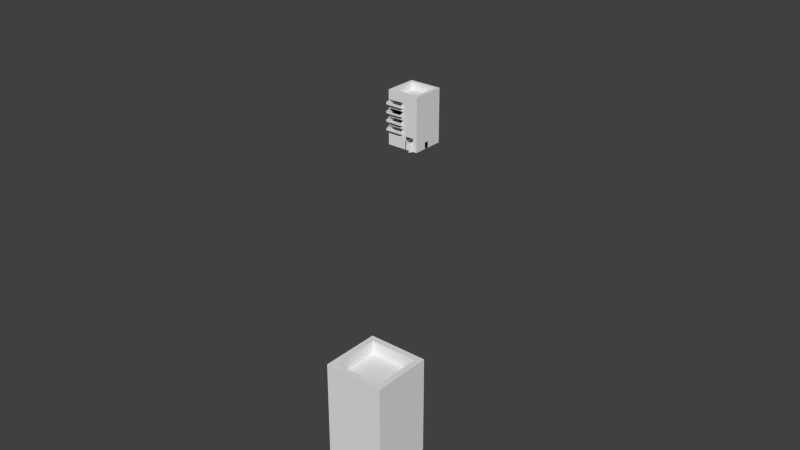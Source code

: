 # Source: HighwayBuilding.blend  (saved by Blender 2.66.1; exported with 4.5.12 LTS)
import bpy
from mathutils import Matrix  # noqa: F401  (used for matrix-valued properties, if any)

bpy.ops.wm.read_factory_settings(use_empty=True)
scene = bpy.context.scene
scene.name = 'Scene'

# ---- collections
col_collection_1 = bpy.data.collections.new('Collection 1'); scene.collection.children.link(col_collection_1)

# ---- world
world_world = bpy.data.worlds.new('World'); scene.world = world_world
world_world.color = (0.05088, 0.05088, 0.05088)
world_world.use_sun_shadow = False
world_world.sun_shadow_jitter_overblur = 0.0
world_world.cycles.sampling_method = 'MANUAL'
world_world.cycles.sample_map_resolution = 256

# ---- meshes
me_plane_000 = bpy.data.meshes.new('Plane.000')
me_plane_000.from_pydata([(1.0, -1.0, 0.0), (-1.0, -1.0, 0.0), (1.0, 1.0, 0.0), (-1.0, 1.0, 0.0), (0.0, -1.0, 0.0), (0.0, 1.0, 0.0), (1.0, 0.0, 0.0), (-1.0, 0.0, 0.0), (0.0, 0.0, 0.0), (1.0, -1.0, 0.7913), (-1.0, -1.0, 0.7913), (1.0, 1.0, 0.7913), (-1.0, 1.0, 0.7913), (0.0, -1.0, 0.7913), (0.0, 1.0, 0.7913), (1.0, 0.0, 0.7913), (-1.0, 0.0, 0.7913), (0.0, 0.0, 0.7913), (0.0, -1.0, 0.7864), (0.0, 1.0, 0.7864), (0.0, 0.0, 0.7864), (1.0, -1.0, 1.302), (-1.0, -1.0, 1.302), (1.0, 1.0, 1.302), (-1.0, 1.0, 1.302), (0.0, -1.0, 1.302), (0.0, 1.0, 1.302), (1.0, 0.0, 1.302), (-1.0, 0.0, 1.302), (0.0, 0.0, 1.302), (0.0, -1.0, 1.297), (0.0, 1.0, 1.297), (0.0, 0.0, 1.297), (1.0, -1.0, 2.845), (-1.0, -1.0, 2.845), (1.0, 1.0, 2.845), (-1.0, 1.0, 2.845), (0.0, -1.0, 2.845), (0.0, 1.0, 2.845), (1.0, 0.0, 2.845), (-1.0, 0.0, 2.845), (1.0, -1.0, 3.277), (-1.0, -1.0, 3.277), (1.0, 1.0, 3.277), (-1.0, 1.0, 3.277), (0.0, -1.0, 3.277), (0.0, 1.0, 3.277), (1.0, 0.0, 3.277), (-1.0, 0.0, 3.277), (-0.7981, 0.7981, 3.277), (0.7981, 0.7981, 3.277), (-0.7981, -0.7981, 3.277), (0.7981, -0.7981, 3.277), (0.0, -0.7981, 3.277), (0.0, 0.7981, 3.277), (0.7981, 0.0, 3.277), (-0.7981, 0.0, 3.277), (-0.7981, 0.7981, 2.841), (0.7981, 0.7981, 2.841), (-0.7981, -0.7981, 2.841), (0.7981, -0.7981, 2.841), (0.0, -0.7981, 2.841), (0.0, 0.7981, 2.841), (0.7981, 0.0, 2.841), (-0.7981, 0.0, 2.841), (0.3953, -1.247, -7.989e-08), (0.5, -1.0, 0.7913), (0.0, -1.0, 0.3957), (1.0, -1.0, 0.3957), (0.3953, -1.247, 0.3957), (0.75, -1.0, 0.0), (0.75, -1.0, 0.7913), (0.0, -1.0, 0.5935), (1.0, -1.0, 0.1978), (0.25, -1.0, 0.0), (0.25, -1.0, 0.7913), (0.0, -1.0, 0.1978), (1.0, -1.0, 0.5935), (0.3953, -1.247, 0.5935), (0.3953, -1.247, 0.1978), (0.75, -1.0, 0.3957), (0.25, -1.0, 0.3957), (0.25, -1.0, 0.5935), (0.75, -1.0, 0.5935), (0.75, -1.0, 0.1978), (0.25, -1.0, 0.1978), (0.6428, -1.237, 0.1978), (0.6428, -1.237, 1.089e-07), (0.6428, -1.237, 0.5935), (0.6428, -1.237, 0.3957), (1.0, -0.5, 0.0), (0.0, -0.5, 0.0), (0.5, 0.0, 0.0), (0.5, -1.0, 0.0), (0.5, -0.5, 0.0), (1.0, -0.75, 0.0), (0.0, -0.75, 0.0), (0.25, 0.0, 0.0), (0.0, -0.25, 0.0), (0.75, 0.0, 0.0), (1.0, -0.25, 0.0), (0.5, -0.25, 0.0), (0.75, -0.25, 0.0), (1.0, -0.875, 0.0), (0.0, -0.875, 0.0), (0.125, 0.0, 0.0), (0.125, -1.0, 0.0), (0.875, -1.0, 0.0), (0.0, -0.125, 0.0), (0.875, 0.0, 0.0), (0.5, -0.375, 0.0), (1.0, -0.625, 0.0), (0.0, -0.625, 0.0), (0.375, 0.0, 0.0), (0.375, -1.0, 0.0), (0.625, -1.0, 0.0), (0.0, -0.375, 0.0), (0.625, 0.0, 0.0), (0.375, -0.5, 0.0), (0.625, -0.5, 0.0), (1.0, -0.375, 0.0), (0.5, -0.125, 0.0), (0.375, -0.25, 0.0), (0.625, -0.25, 0.0), (0.875, -0.25, 0.0), (0.75, -0.125, 0.0), (0.625, -0.125, 0.0), (0.625, -0.375, 0.0), (0.875, -0.125, 0.0), (0.375, -0.375, 0.0), (0.375, -0.125, 0.0), (0.5, -0.5, 0.05665), (0.5, -0.375, 0.05665), (0.375, -0.5, 0.05665), (0.625, -0.5, 0.05665), (0.625, -0.375, 0.05665), (0.375, -0.375, 0.05665), (0.5, -0.25, 0.1264), (0.5, -0.375, 0.1264), (0.375, -0.25, 0.1264), (0.625, -0.25, 0.1264), (0.625, -0.375, 0.1264), (0.375, -0.375, 0.1264), (0.4515, -0.2269, 0.187), (0.5485, -0.1481, 0.187), (0.3727, -0.1299, 0.187), (0.5303, -0.3239, 0.187), (0.6273, -0.2451, 0.187), (0.4697, -0.05107, 0.187), (0.6635, -0.06348, 0.2363), (0.6654, 0.06151, 0.2363), (0.6615, -0.1885, 0.2363), (0.5385, -0.06152, 0.2363), (0.5365, -0.1865, 0.2363), (0.5405, 0.06346, 0.2363), (0.75, 0.0, 0.3063), (0.75, -0.25, 0.3063), (0.625, 0.0, 0.3063), (0.625, -0.25, 0.3063), (0.75, -0.125, 0.3063), (0.625, -0.125, 0.3063), (0.75, 0.0, 0.3891), (0.75, -0.25, 0.3891), (0.875, 0.0, 0.3891), (0.875, -0.25, 0.3891), (0.75, -0.125, 0.3891), (0.875, -0.125, 0.3891), (1.0, 0.0, 0.3892), (1.0, -0.25, 0.3892), (0.875, 0.0, 0.3892), (1.0, -0.125, 0.3892), (0.875, -0.25, 0.3892), (0.875, -0.125, 0.3892), (-0.5, -1.0, 0.7913), (-0.5, -1.0, 1.302), (-1.0, -1.216, 1.047), (0.0, -1.216, 1.047), (-0.5, -1.216, 1.047), (-0.75, -1.0, 0.7913), (-0.75, -1.0, 1.302), (-1.0, -1.0, 1.175), (0.0, -1.216, 0.9191), (-0.25, -1.0, 0.7913), (-0.25, -1.0, 1.302), (-1.0, -1.216, 0.9191), (0.0, -1.0, 1.175), (-0.5, -1.0, 1.175), (-0.5, -1.216, 0.9191), (-0.25, -1.216, 1.047), (-0.75, -1.216, 1.047), (-0.75, -1.0, 1.175), (-0.25, -1.0, 1.175), (-0.25, -1.216, 0.9191), (-0.75, -1.216, 0.9191), (-0.875, -1.0, 0.7913), (-0.875, -1.0, 1.302), (-1.0, -1.0, 1.238), (0.0, -1.0, 0.8552), (-0.125, -1.0, 0.7913), (-0.125, -1.0, 1.302), (-1.0, -1.0, 0.8552), (0.0, -1.0, 1.238), (-0.5, -1.0, 0.8552), (-0.125, -1.216, 1.047), (-0.625, -1.216, 1.047), (-0.625, -1.0, 0.7913), (-0.625, -1.0, 1.302), (-1.0, -1.0, 1.111), (0.0, -1.216, 0.983), (-0.375, -1.0, 0.7913), (-0.375, -1.0, 1.302), (-1.0, -1.216, 0.983), (0.0, -1.0, 1.111), (-0.375, -1.216, 1.047), (-0.875, -1.216, 1.047), (-0.625, -1.0, 1.175), (-0.875, -1.0, 1.175), (-0.125, -1.0, 1.175), (-0.375, -1.0, 1.175), (-0.25, -1.0, 0.8552), (-0.125, -1.216, 0.9191), (-0.375, -1.216, 0.9191), (-0.75, -1.0, 0.8552), (-0.625, -1.216, 0.9191), (-0.875, -1.216, 0.9191), (-0.125, -1.0, 0.8552), (-0.375, -1.0, 0.8552), (-0.625, -1.0, 0.8552), (-0.875, -1.0, 0.8552), (0.5, -1.0, 2.845), (1.0, -1.0, 1.306), (-1.0, -1.0, 1.306), (1.0, 1.0, 1.306), (-1.0, 1.0, 1.306), (0.0, -1.0, 1.306), (0.0, 1.0, 1.306), (1.0, 0.0, 1.306), (-1.0, 0.0, 1.306), (0.0, 0.0, 1.306), (0.0, -1.0, 1.301), (0.0, 1.0, 1.301), (0.0, 0.0, 1.301), (1.0, -1.0, 1.817), (-1.0, -1.0, 1.817), (1.0, 1.0, 1.817), (-1.0, 1.0, 1.817), (0.0, -1.0, 1.817), (0.0, 1.0, 1.817), (1.0, 0.0, 1.817), (-1.0, 0.0, 1.817), (0.0, 0.0, 1.817), (0.0, -1.0, 1.812), (0.0, 1.0, 1.812), (0.0, 0.0, 1.812), (0.5, -1.0, 1.306), (0.75, -1.0, 1.306), (0.25, -1.0, 1.306), (-0.5, -1.0, 1.306), (-0.5, -1.0, 1.817), (-1.0, -1.216, 1.561), (0.0, -1.216, 1.561), (-0.5, -1.216, 1.561), (-0.75, -1.0, 1.306), (-0.75, -1.0, 1.817), (-1.0, -1.0, 1.689), (0.0, -1.216, 1.434), (-0.25, -1.0, 1.306), (-0.25, -1.0, 1.817), (-1.0, -1.216, 1.434), (0.0, -1.0, 1.689), (-0.5, -1.0, 1.689), (-0.5, -1.216, 1.434), (-0.25, -1.216, 1.561), (-0.75, -1.216, 1.561), (-0.75, -1.0, 1.689), (-0.25, -1.0, 1.689), (-0.25, -1.216, 1.434), (-0.75, -1.216, 1.434), (-0.875, -1.0, 1.306), (-0.875, -1.0, 1.817), (-1.0, -1.0, 1.753), (0.0, -1.0, 1.37), (-0.125, -1.0, 1.306), (-0.125, -1.0, 1.817), (-1.0, -1.0, 1.37), (0.0, -1.0, 1.753), (-0.5, -1.0, 1.37), (-0.125, -1.216, 1.561), (-0.625, -1.216, 1.561), (-0.625, -1.0, 1.306), (-0.625, -1.0, 1.817), (-1.0, -1.0, 1.625), (0.0, -1.216, 1.497), (-0.375, -1.0, 1.306), (-0.375, -1.0, 1.817), (-1.0, -1.216, 1.497), (0.0, -1.0, 1.625), (-0.375, -1.216, 1.561), (-0.875, -1.216, 1.561), (-0.625, -1.0, 1.689), (-0.875, -1.0, 1.689), (-0.125, -1.0, 1.689), (-0.375, -1.0, 1.689), (-0.25, -1.0, 1.37), (-0.125, -1.216, 1.434), (-0.375, -1.216, 1.434), (-0.75, -1.0, 1.37), (-0.625, -1.216, 1.434), (-0.875, -1.216, 1.434), (-0.125, -1.0, 1.37), (-0.375, -1.0, 1.37), (-0.625, -1.0, 1.37), (-0.875, -1.0, 1.37), (1.0, -1.0, 2.328), (-1.0, -1.0, 2.328), (1.0, 1.0, 2.328), (-1.0, 1.0, 2.328), (0.0, -1.0, 2.328), (0.0, 1.0, 2.328), (1.0, 0.0, 2.328), (-1.0, 0.0, 2.328), (0.0, 0.0, 2.328), (0.0, -1.0, 2.323), (0.0, 1.0, 2.323), (0.0, 0.0, 2.323), (0.5, -1.0, 1.817), (0.75, -1.0, 1.817), (0.25, -1.0, 1.817), (-0.5, -1.0, 2.328), (-1.0, -1.216, 2.072), (0.0, -1.216, 2.072), (-0.5, -1.216, 2.072), (-0.75, -1.0, 2.328), (-1.0, -1.0, 2.2), (0.0, -1.216, 1.945), (-0.25, -1.0, 2.328), (-1.0, -1.216, 1.945), (0.0, -1.0, 2.2), (-0.5, -1.0, 2.2), (-0.5, -1.216, 1.945), (-0.25, -1.216, 2.072), (-0.75, -1.216, 2.072), (-0.75, -1.0, 2.2), (-0.25, -1.0, 2.2), (-0.25, -1.216, 1.945), (-0.75, -1.216, 1.945), (-0.875, -1.0, 2.328), (-1.0, -1.0, 2.264), (0.0, -1.0, 1.881), (-0.125, -1.0, 2.328), (-1.0, -1.0, 1.881), (0.0, -1.0, 2.264), (-0.5, -1.0, 1.881), (-0.125, -1.216, 2.072), (-0.625, -1.216, 2.072), (-0.625, -1.0, 2.328), (-1.0, -1.0, 2.136), (0.0, -1.216, 2.009), (-0.375, -1.0, 2.328), (-1.0, -1.216, 2.009), (0.0, -1.0, 2.136), (-0.375, -1.216, 2.072), (-0.875, -1.216, 2.072), (-0.625, -1.0, 2.2), (-0.875, -1.0, 2.2), (-0.125, -1.0, 2.2), (-0.375, -1.0, 2.2), (-0.25, -1.0, 1.881), (-0.125, -1.216, 1.945), (-0.375, -1.216, 1.945), (-0.75, -1.0, 1.881), (-0.625, -1.216, 1.945), (-0.875, -1.216, 1.945), (-0.125, -1.0, 1.881), (-0.375, -1.0, 1.881), (-0.625, -1.0, 1.881), (-0.875, -1.0, 1.881), (1.0, -1.0, 2.331), (-1.0, -1.0, 2.331), (1.0, 1.0, 2.331), (-1.0, 1.0, 2.331), (0.0, -1.0, 2.331), (0.0, 1.0, 2.331), (1.0, 0.0, 2.331), (-1.0, 0.0, 2.331), (0.0, 0.0, 2.331), (0.0, -1.0, 2.326), (0.0, 1.0, 2.326), (0.0, 0.0, 2.326), (1.0, -1.0, 2.842), (-1.0, -1.0, 2.842), (1.0, 1.0, 2.842), (-1.0, 1.0, 2.842), (0.0, -1.0, 2.842), (0.0, 1.0, 2.842), (1.0, 0.0, 2.842), (-1.0, 0.0, 2.842), (0.0, 0.0, 2.842), (0.0, -1.0, 2.837), (0.0, 1.0, 2.837), (0.0, 0.0, 2.837), (0.5, -1.0, 2.331), (0.75, -1.0, 2.331), (0.25, -1.0, 2.331), (-0.5, -1.0, 2.331), (-0.5, -1.0, 2.842), (-1.0, -1.216, 2.587), (0.0, -1.216, 2.587), (-0.5, -1.216, 2.587), (-0.75, -1.0, 2.331), (-0.75, -1.0, 2.842), (-1.0, -1.0, 2.715), (0.0, -1.216, 2.459), (-0.25, -1.0, 2.331), (-0.25, -1.0, 2.842), (-1.0, -1.216, 2.459), (0.0, -1.0, 2.715), (-0.5, -1.0, 2.715), (-0.5, -1.216, 2.459), (-0.25, -1.216, 2.587), (-0.75, -1.216, 2.587), (-0.75, -1.0, 2.715), (-0.25, -1.0, 2.715), (-0.25, -1.216, 2.459), (-0.75, -1.216, 2.459), (-0.875, -1.0, 2.331), (-0.875, -1.0, 2.842), (-1.0, -1.0, 2.779), (0.0, -1.0, 2.395), (-0.125, -1.0, 2.331), (-0.125, -1.0, 2.842), (-1.0, -1.0, 2.395), (0.0, -1.0, 2.779), (-0.5, -1.0, 2.395), (-0.125, -1.216, 2.587), (-0.625, -1.216, 2.587), (-0.625, -1.0, 2.331), (-0.625, -1.0, 2.842), (-1.0, -1.0, 2.651), (0.0, -1.216, 2.523), (-0.375, -1.0, 2.331), (-0.375, -1.0, 2.842), (-1.0, -1.216, 2.523), (0.0, -1.0, 2.651), (-0.375, -1.216, 2.587), (-0.875, -1.216, 2.587), (-0.625, -1.0, 2.715), (-0.875, -1.0, 2.715), (-0.125, -1.0, 2.715), (-0.375, -1.0, 2.715), (-0.25, -1.0, 2.395), (-0.125, -1.216, 2.459), (-0.375, -1.216, 2.459), (-0.75, -1.0, 2.395), (-0.625, -1.216, 2.459), (-0.875, -1.216, 2.459), (-0.125, -1.0, 2.395), (-0.375, -1.0, 2.395), (-0.625, -1.0, 2.395), (-0.875, -1.0, 2.395)], [], [(8, 105, 97, 113, 92, 117, 99, 109, 6, 2, 5), (7, 8, 5, 3), (1, 4, 104, 96, 112, 91, 116, 98, 108, 8, 7), (242, 326, 325, 327, 246, 348, 334, 357, 330, 360, 337, 351, 317, 313), (7, 8, 17, 16), (4, 1, 10, 194, 178, 205, 173, 209, 182, 198, 13, 72, 67, 76), (8, 105, 97, 113, 92, 117, 99, 109, 6, 15, 17), (4, 104, 96, 112, 91, 116, 98, 108, 8, 20, 18), (5, 8, 20, 19), (38, 35, 43, 46, 44, 36), (250, 248, 319, 321), (246, 283, 267, 294, 258, 290, 263, 279, 243, 350, 376, 370, 375, 352, 374, 367, 373, 348), (252, 253, 324, 323), (16, 17, 29, 28), (243, 279, 263, 290, 258, 294, 267, 283, 246, 327, 325, 326, 242, 248, 244, 247, 245, 249), (19, 20, 32, 31), (17, 15, 27, 29), (9, 71, 66, 75, 13, 197, 181, 208, 176, 212, 185, 201, 25, 21), (18, 20, 32, 30), (46, 43, 50, 54), (235, 232, 244, 315, 318, 316, 245, 233), (37, 34, 42, 45), (42, 48, 56, 51), (39, 33, 41, 47), (35, 39, 47, 43), (44, 46, 54, 49), (384, 380, 392, 396, 390, 427, 411, 438, 406, 442, 415, 431, 378), (47, 41, 52, 55), (33, 229, 37, 45, 41), (10, 194, 178, 205, 173, 209, 182, 198, 13, 75, 66, 71, 9, 15, 11, 14, 12, 16), (22, 195, 179, 206, 174, 210, 183, 199, 25, 21, 27, 23, 26, 24, 28), (45, 42, 51, 53), (48, 44, 49, 56), (43, 47, 55, 50), (41, 45, 53, 52), (53, 51, 59, 61), (49, 54, 62, 57), (50, 55, 63, 58), (56, 49, 57, 64), (54, 50, 58, 62), (51, 56, 64, 59), (55, 52, 60, 63), (52, 53, 61, 60), (130, 121, 152, 154), (101, 122, 139, 137), (109, 99, 161, 163), (72, 13, 75, 82, 81, 85, 74, 4, 76, 67), (86, 89, 88, 83, 80, 84, 70, 87), (83, 71, 9, 77, 68, 73, 0, 70, 84, 80), (81, 82, 78, 69, 79, 65, 74, 85), (126, 121, 144, 147), (125, 99, 155, 159), (99, 117, 157, 155), (118, 94, 131, 133), (102, 124, 164, 162), (6, 109, 169, 167), (128, 124, 171, 172), (119, 127, 135, 134), (122, 129, 142, 139), (122, 101, 143, 145), (121, 126, 153, 152), (134, 135, 132, 131), (131, 132, 136, 133), (129, 118, 133, 136), (94, 119, 134, 131), (127, 110, 132, 135), (110, 129, 136, 132), (141, 140, 137, 138), (138, 137, 139, 142), (127, 123, 140, 141), (123, 101, 137, 140), (110, 127, 141, 138), (129, 110, 138, 142), (146, 147, 144, 143), (143, 144, 148, 145), (121, 130, 148, 144), (123, 126, 147, 146), (130, 122, 145, 148), (101, 123, 146, 143), (153, 151, 149, 152), (152, 149, 150, 154), (113, 130, 154, 150), (117, 92, 149, 151), (92, 113, 150, 149), (126, 117, 151, 153), (156, 159, 160, 158), (159, 155, 157, 160), (126, 123, 158, 160), (123, 102, 156, 158), (102, 125, 159, 156), (117, 126, 160, 157), (168, 170, 167, 169, 172, 171), (124, 128, 166, 164), (99, 125, 165, 161), (125, 102, 162, 165), (128, 109, 163, 166), (383, 377, 389, 395, 391, 379), (124, 100, 168, 171), (109, 128, 172, 169), (236, 230, 242, 248, 244, 232), (166, 163, 161, 165, 162, 164), (13, 198, 182, 209, 173, 205, 178, 194, 10, 200, 228, 222, 227, 202, 226, 219, 225, 197), (225, 219, 226, 202, 227, 222, 228, 200, 184, 224, 193, 223, 187, 221, 192, 220, 181, 197), (190, 216, 180, 196, 22, 195, 179, 206, 174, 210, 183, 199, 25, 201, 185, 217, 191, 218, 186, 215), (177, 213, 188, 203, 176, 208, 181, 220, 192, 221, 187, 223, 193, 224, 184, 211, 175, 214, 189, 204), (249, 250, 321, 320), (251, 253, 324, 322), (382, 379, 391, 394, 392, 380), (237, 238, 250, 249), (2, 6, 167, 170, 168, 100, 120, 90, 111, 95, 103, 0, 73, 68, 77, 9, 21, 27, 23, 11), (240, 241, 253, 252), (238, 236, 248, 250), (230, 255, 254, 256, 234, 281, 265, 292, 260, 296, 269, 285, 246, 242), (239, 241, 253, 251), (231, 278, 262, 289, 257, 293, 266, 282, 234, 256, 254, 255, 230, 236, 232, 235, 233, 237), (243, 279, 263, 290, 258, 294, 267, 283, 246, 242, 248, 244, 247, 245, 249), (234, 282, 266, 293, 257, 289, 262, 278, 231, 284, 312, 306, 311, 286, 310, 303, 309, 281), (309, 303, 310, 286, 311, 306, 312, 284, 268, 308, 277, 307, 271, 305, 276, 304, 265, 281), (274, 300, 264, 280, 243, 279, 263, 290, 258, 294, 267, 283, 246, 285, 269, 301, 275, 302, 270, 299), (261, 297, 272, 287, 260, 292, 265, 304, 276, 305, 271, 307, 277, 308, 268, 295, 259, 298, 273, 288), (124, 102, 123, 127, 119, 94, 118, 129, 122, 130, 113, 97, 105, 8, 108, 98, 116, 91, 112, 96, 104, 4, 106, 74, 114, 93, 115, 70, 107, 0, 103, 95, 111, 90, 120, 100), (314, 346, 332, 355, 328, 358, 335, 349, 317, 313, 319, 315, 318, 316, 320), (373, 367, 374, 352, 375, 370, 376, 350, 336, 372, 345, 371, 339, 369, 344, 368, 334, 348), (342, 364, 333, 347, 314, 346, 332, 355, 328, 358, 335, 349, 317, 351, 337, 365, 343, 366, 338, 363), (331, 361, 340, 353, 330, 357, 334, 368, 344, 369, 339, 371, 345, 372, 336, 359, 329, 362, 341, 354), (249, 245, 316, 320, 314, 347, 333, 356, 329, 359, 336, 350, 243), (237, 233, 245, 249, 243, 280, 264, 291, 259, 295, 268, 284, 231), (248, 242, 313, 319, 315, 244), (384, 385, 397, 396), (7, 3, 12, 24, 28, 22, 196, 180, 207, 175, 211, 184, 200, 10, 1), (387, 388, 400, 399), (385, 383, 395, 397), (377, 402, 401, 403, 381, 428, 412, 439, 407, 443, 416, 432, 393, 389), (386, 388, 400, 398), (378, 425, 409, 436, 404, 440, 413, 429, 381, 403, 401, 402, 377, 383, 379, 382, 380, 384), (390, 426, 410, 437, 405, 441, 414, 430, 393, 389, 395, 391, 394, 392, 396), (381, 429, 413, 440, 404, 436, 409, 425, 378, 431, 459, 453, 458, 433, 457, 450, 456, 428), (456, 450, 457, 433, 458, 453, 459, 431, 415, 455, 424, 454, 418, 452, 423, 451, 412, 428), (421, 447, 411, 427, 390, 426, 410, 437, 405, 441, 414, 430, 393, 432, 416, 448, 422, 449, 417, 446), (408, 444, 419, 434, 407, 439, 412, 451, 423, 452, 418, 454, 424, 455, 415, 442, 406, 445, 420, 435), (40, 36, 44, 48, 42, 34), (3, 5, 2, 11, 23, 26, 24, 12)])
me_plane_000.use_remesh_preserve_volume = False
me_plane_000.use_remesh_preserve_attributes = False
me_plane_000.use_mirror_vertex_groups = False
me_plane_000.update()
me_plane_001 = bpy.data.meshes.new('Plane.001')
me_plane_001.from_pydata([(1.0, -1.0, 0.0), (-1.0, -1.0, 0.0), (1.0, 1.0, 0.0), (-1.0, 1.0, 0.0), (0.0, -1.0, 0.0), (0.0, 1.0, 0.0), (1.0, 0.0, 0.0), (-1.0, 0.0, 0.0), (0.0, 0.0, 0.0), (1.0, -1.0, 0.7913), (-1.0, -1.0, 0.7913), (1.0, 1.0, 0.7913), (-1.0, 1.0, 0.7913), (0.0, -1.0, 0.7913), (0.0, 1.0, 0.7913), (1.0, 0.0, 0.7913), (-1.0, 0.0, 0.7913), (0.0, 0.0, 0.7913), (0.0, -1.0, 0.7864), (0.0, 1.0, 0.7864), (0.0, 0.0, 0.7864), (1.0, -1.0, 1.302), (-1.0, -1.0, 1.302), (1.0, 1.0, 1.302), (-1.0, 1.0, 1.302), (0.0, -1.0, 1.302), (0.0, 1.0, 1.302), (1.0, 0.0, 1.302), (-1.0, 0.0, 1.302), (0.0, 0.0, 1.302), (0.0, -1.0, 1.297), (0.0, 1.0, 1.297), (0.0, 0.0, 1.297), (1.0, -1.0, 2.845), (-1.0, -1.0, 2.845), (1.0, 1.0, 2.845), (-1.0, 1.0, 2.845), (0.0, -1.0, 2.845), (0.0, 1.0, 2.845), (1.0, 0.0, 2.845), (-1.0, 0.0, 2.845), (1.0, -1.0, 3.277), (-1.0, -1.0, 3.277), (1.0, 1.0, 3.277), (-1.0, 1.0, 3.277), (0.0, -1.0, 3.277), (0.0, 1.0, 3.277), (1.0, 0.0, 3.277), (-1.0, 0.0, 3.277), (-0.7981, 0.7981, 3.277), (0.7981, 0.7981, 3.277), (-0.7981, -0.7981, 3.277), (0.7981, -0.7981, 3.277), (0.0, -0.7981, 3.277), (0.0, 0.7981, 3.277), (0.7981, 0.0, 3.277), (-0.7981, 0.0, 3.277), (-0.7981, 0.7981, 2.841), (0.7981, 0.7981, 2.841), (-0.7981, -0.7981, 2.841), (0.7981, -0.7981, 2.841), (0.0, -0.7981, 2.841), (0.0, 0.7981, 2.841), (0.7981, 0.0, 2.841), (-0.7981, 0.0, 2.841), (0.3953, -1.247, -7.989e-08), (0.5, -1.0, 0.7913), (0.0, -1.0, 0.3957), (1.0, -1.0, 0.3957), (0.3953, -1.247, 0.3957), (0.75, -1.0, 0.0), (0.75, -1.0, 0.7913), (0.0, -1.0, 0.5935), (1.0, -1.0, 0.1978), (0.25, -1.0, 0.0), (0.25, -1.0, 0.7913), (0.0, -1.0, 0.1978), (1.0, -1.0, 0.5935), (0.3953, -1.247, 0.5935), (0.3953, -1.247, 0.1978), (0.75, -1.0, 0.3957), (0.25, -1.0, 0.3957), (0.25, -1.0, 0.5935), (0.75, -1.0, 0.5935), (0.75, -1.0, 0.1978), (0.25, -1.0, 0.1978), (0.6428, -1.237, 0.1978), (0.6428, -1.237, 1.089e-07), (0.6428, -1.237, 0.5935), (0.6428, -1.237, 0.3957), (1.0, -0.5, 0.0), (0.0, -0.5, 0.0), (0.5, 0.0, 0.0), (0.5, -1.0, 0.0), (0.5, -0.5, 0.0), (1.0, -0.75, 0.0), (0.0, -0.75, 0.0), (0.25, 0.0, 0.0), (0.0, -0.25, 0.0), (0.75, 0.0, 0.0), (1.0, -0.25, 0.0), (0.5, -0.25, 0.0), (0.75, -0.25, 0.0), (1.0, -0.875, 0.0), (0.0, -0.875, 0.0), (0.125, 0.0, 0.0), (0.125, -1.0, 0.0), (0.875, -1.0, 0.0), (0.0, -0.125, 0.0), (0.875, 0.0, 0.0), (0.5, -0.375, 0.0), (1.0, -0.625, 0.0), (0.0, -0.625, 0.0), (0.375, 0.0, 0.0), (0.375, -1.0, 0.0), (0.625, -1.0, 0.0), (0.0, -0.375, 0.0), (0.625, 0.0, 0.0), (0.375, -0.5, 0.0), (0.625, -0.5, 0.0), (1.0, -0.375, 0.0), (0.5, -0.125, 0.0), (0.375, -0.25, 0.0), (0.625, -0.25, 0.0), (0.875, -0.25, 0.0), (0.75, -0.125, 0.0), (0.625, -0.125, 0.0), (0.625, -0.375, 0.0), (0.875, -0.125, 0.0), (0.375, -0.375, 0.0), (0.375, -0.125, 0.0), (0.5, -0.5, 0.05665), (0.5, -0.375, 0.05665), (0.375, -0.5, 0.05665), (0.625, -0.5, 0.05665), (0.625, -0.375, 0.05665), (0.375, -0.375, 0.05665), (0.5, -0.25, 0.1264), (0.5, -0.375, 0.1264), (0.375, -0.25, 0.1264), (0.625, -0.25, 0.1264), (0.625, -0.375, 0.1264), (0.375, -0.375, 0.1264), (0.4515, -0.2269, 0.187), (0.5485, -0.1481, 0.187), (0.3727, -0.1299, 0.187), (0.5303, -0.3239, 0.187), (0.6273, -0.2451, 0.187), (0.4697, -0.05107, 0.187), (0.6635, -0.06348, 0.2363), (0.6654, 0.06151, 0.2363), (0.6615, -0.1885, 0.2363), (0.5385, -0.06152, 0.2363), (0.5365, -0.1865, 0.2363), (0.5405, 0.06346, 0.2363), (0.75, 0.0, 0.3063), (0.75, -0.25, 0.3063), (0.625, 0.0, 0.3063), (0.625, -0.25, 0.3063), (0.75, -0.125, 0.3063), (0.625, -0.125, 0.3063), (0.75, 0.0, 0.3891), (0.75, -0.25, 0.3891), (0.875, 0.0, 0.3891), (0.875, -0.25, 0.3891), (0.75, -0.125, 0.3891), (0.875, -0.125, 0.3891), (1.0, 0.0, 0.3892), (1.0, -0.25, 0.3892), (0.875, 0.0, 0.3892), (1.0, -0.125, 0.3892), (0.875, -0.25, 0.3892), (0.875, -0.125, 0.3892), (-0.5, -1.0, 0.7913), (-0.5, -1.0, 1.302), (-1.0, -1.216, 1.047), (0.0, -1.216, 1.047), (-0.5, -1.216, 1.047), (-0.75, -1.0, 0.7913), (-0.75, -1.0, 1.302), (-1.0, -1.0, 1.175), (0.0, -1.216, 0.9191), (-0.25, -1.0, 0.7913), (-0.25, -1.0, 1.302), (-1.0, -1.216, 0.9191), (0.0, -1.0, 1.175), (-0.5, -1.0, 1.175), (-0.5, -1.216, 0.9191), (-0.25, -1.216, 1.047), (-0.75, -1.216, 1.047), (-0.75, -1.0, 1.175), (-0.25, -1.0, 1.175), (-0.25, -1.216, 0.9191), (-0.75, -1.216, 0.9191), (-0.875, -1.0, 0.7913), (-0.875, -1.0, 1.302), (-1.0, -1.0, 1.238), (0.0, -1.0, 0.8552), (-0.125, -1.0, 0.7913), (-0.125, -1.0, 1.302), (-1.0, -1.0, 0.8552), (0.0, -1.0, 1.238), (-0.5, -1.0, 0.8552), (-0.125, -1.216, 1.047), (-0.625, -1.216, 1.047), (-0.625, -1.0, 0.7913), (-0.625, -1.0, 1.302), (-1.0, -1.0, 1.111), (0.0, -1.216, 0.983), (-0.375, -1.0, 0.7913), (-0.375, -1.0, 1.302), (-1.0, -1.216, 0.983), (0.0, -1.0, 1.111), (-0.375, -1.216, 1.047), (-0.875, -1.216, 1.047), (-0.625, -1.0, 1.175), (-0.875, -1.0, 1.175), (-0.125, -1.0, 1.175), (-0.375, -1.0, 1.175), (-0.25, -1.0, 0.8552), (-0.125, -1.216, 0.9191), (-0.375, -1.216, 0.9191), (-0.75, -1.0, 0.8552), (-0.625, -1.216, 0.9191), (-0.875, -1.216, 0.9191), (-0.125, -1.0, 0.8552), (-0.375, -1.0, 0.8552), (-0.625, -1.0, 0.8552), (-0.875, -1.0, 0.8552), (0.5, -1.0, 2.845), (1.0, -1.0, 1.306), (-1.0, -1.0, 1.306), (1.0, 1.0, 1.306), (-1.0, 1.0, 1.306), (0.0, -1.0, 1.306), (0.0, 1.0, 1.306), (1.0, 0.0, 1.306), (-1.0, 0.0, 1.306), (0.0, 0.0, 1.306), (0.0, -1.0, 1.301), (0.0, 1.0, 1.301), (0.0, 0.0, 1.301), (1.0, -1.0, 1.817), (-1.0, -1.0, 1.817), (1.0, 1.0, 1.817), (-1.0, 1.0, 1.817), (0.0, -1.0, 1.817), (0.0, 1.0, 1.817), (1.0, 0.0, 1.817), (-1.0, 0.0, 1.817), (0.0, 0.0, 1.817), (0.0, -1.0, 1.812), (0.0, 1.0, 1.812), (0.0, 0.0, 1.812), (0.5, -1.0, 1.306), (0.75, -1.0, 1.306), (0.25, -1.0, 1.306), (-0.5, -1.0, 1.306), (-0.5, -1.0, 1.817), (-1.0, -1.216, 1.561), (0.0, -1.216, 1.561), (-0.5, -1.216, 1.561), (-0.75, -1.0, 1.306), (-0.75, -1.0, 1.817), (-1.0, -1.0, 1.689), (0.0, -1.216, 1.434), (-0.25, -1.0, 1.306), (-0.25, -1.0, 1.817), (-1.0, -1.216, 1.434), (0.0, -1.0, 1.689), (-0.5, -1.0, 1.689), (-0.5, -1.216, 1.434), (-0.25, -1.216, 1.561), (-0.75, -1.216, 1.561), (-0.75, -1.0, 1.689), (-0.25, -1.0, 1.689), (-0.25, -1.216, 1.434), (-0.75, -1.216, 1.434), (-0.875, -1.0, 1.306), (-0.875, -1.0, 1.817), (-1.0, -1.0, 1.753), (0.0, -1.0, 1.37), (-0.125, -1.0, 1.306), (-0.125, -1.0, 1.817), (-1.0, -1.0, 1.37), (0.0, -1.0, 1.753), (-0.5, -1.0, 1.37), (-0.125, -1.216, 1.561), (-0.625, -1.216, 1.561), (-0.625, -1.0, 1.306), (-0.625, -1.0, 1.817), (-1.0, -1.0, 1.625), (0.0, -1.216, 1.497), (-0.375, -1.0, 1.306), (-0.375, -1.0, 1.817), (-1.0, -1.216, 1.497), (0.0, -1.0, 1.625), (-0.375, -1.216, 1.561), (-0.875, -1.216, 1.561), (-0.625, -1.0, 1.689), (-0.875, -1.0, 1.689), (-0.125, -1.0, 1.689), (-0.375, -1.0, 1.689), (-0.25, -1.0, 1.37), (-0.125, -1.216, 1.434), (-0.375, -1.216, 1.434), (-0.75, -1.0, 1.37), (-0.625, -1.216, 1.434), (-0.875, -1.216, 1.434), (-0.125, -1.0, 1.37), (-0.375, -1.0, 1.37), (-0.625, -1.0, 1.37), (-0.875, -1.0, 1.37), (1.0, -1.0, 2.328), (-1.0, -1.0, 2.328), (1.0, 1.0, 2.328), (-1.0, 1.0, 2.328), (0.0, -1.0, 2.328), (0.0, 1.0, 2.328), (1.0, 0.0, 2.328), (-1.0, 0.0, 2.328), (0.0, 0.0, 2.328), (0.0, -1.0, 2.323), (0.0, 1.0, 2.323), (0.0, 0.0, 2.323), (0.5, -1.0, 1.817), (0.75, -1.0, 1.817), (0.25, -1.0, 1.817), (-0.5, -1.0, 2.328), (-1.0, -1.216, 2.072), (0.0, -1.216, 2.072), (-0.5, -1.216, 2.072), (-0.75, -1.0, 2.328), (-1.0, -1.0, 2.2), (0.0, -1.216, 1.945), (-0.25, -1.0, 2.328), (-1.0, -1.216, 1.945), (0.0, -1.0, 2.2), (-0.5, -1.0, 2.2), (-0.5, -1.216, 1.945), (-0.25, -1.216, 2.072), (-0.75, -1.216, 2.072), (-0.75, -1.0, 2.2), (-0.25, -1.0, 2.2), (-0.25, -1.216, 1.945), (-0.75, -1.216, 1.945), (-0.875, -1.0, 2.328), (-1.0, -1.0, 2.264), (0.0, -1.0, 1.881), (-0.125, -1.0, 2.328), (-1.0, -1.0, 1.881), (0.0, -1.0, 2.264), (-0.5, -1.0, 1.881), (-0.125, -1.216, 2.072), (-0.625, -1.216, 2.072), (-0.625, -1.0, 2.328), (-1.0, -1.0, 2.136), (0.0, -1.216, 2.009), (-0.375, -1.0, 2.328), (-1.0, -1.216, 2.009), (0.0, -1.0, 2.136), (-0.375, -1.216, 2.072), (-0.875, -1.216, 2.072), (-0.625, -1.0, 2.2), (-0.875, -1.0, 2.2), (-0.125, -1.0, 2.2), (-0.375, -1.0, 2.2), (-0.25, -1.0, 1.881), (-0.125, -1.216, 1.945), (-0.375, -1.216, 1.945), (-0.75, -1.0, 1.881), (-0.625, -1.216, 1.945), (-0.875, -1.216, 1.945), (-0.125, -1.0, 1.881), (-0.375, -1.0, 1.881), (-0.625, -1.0, 1.881), (-0.875, -1.0, 1.881), (1.0, -1.0, 2.331), (-1.0, -1.0, 2.331), (1.0, 1.0, 2.331), (-1.0, 1.0, 2.331), (0.0, -1.0, 2.331), (0.0, 1.0, 2.331), (1.0, 0.0, 2.331), (-1.0, 0.0, 2.331), (0.0, 0.0, 2.331), (0.0, -1.0, 2.326), (0.0, 1.0, 2.326), (0.0, 0.0, 2.326), (1.0, -1.0, 2.842), (-1.0, -1.0, 2.842), (1.0, 1.0, 2.842), (-1.0, 1.0, 2.842), (0.0, -1.0, 2.842), (0.0, 1.0, 2.842), (1.0, 0.0, 2.842), (-1.0, 0.0, 2.842), (0.0, 0.0, 2.842), (0.0, -1.0, 2.837), (0.0, 1.0, 2.837), (0.0, 0.0, 2.837), (0.5, -1.0, 2.331), (0.75, -1.0, 2.331), (0.25, -1.0, 2.331), (-0.5, -1.0, 2.331), (-0.5, -1.0, 2.842), (-1.0, -1.216, 2.587), (0.0, -1.216, 2.587), (-0.5, -1.216, 2.587), (-0.75, -1.0, 2.331), (-0.75, -1.0, 2.842), (-1.0, -1.0, 2.715), (0.0, -1.216, 2.459), (-0.25, -1.0, 2.331), (-0.25, -1.0, 2.842), (-1.0, -1.216, 2.459), (0.0, -1.0, 2.715), (-0.5, -1.0, 2.715), (-0.5, -1.216, 2.459), (-0.25, -1.216, 2.587), (-0.75, -1.216, 2.587), (-0.75, -1.0, 2.715), (-0.25, -1.0, 2.715), (-0.25, -1.216, 2.459), (-0.75, -1.216, 2.459), (-0.875, -1.0, 2.331), (-0.875, -1.0, 2.842), (-1.0, -1.0, 2.779), (0.0, -1.0, 2.395), (-0.125, -1.0, 2.331), (-0.125, -1.0, 2.842), (-1.0, -1.0, 2.395), (0.0, -1.0, 2.779), (-0.5, -1.0, 2.395), (-0.125, -1.216, 2.587), (-0.625, -1.216, 2.587), (-0.625, -1.0, 2.331), (-0.625, -1.0, 2.842), (-1.0, -1.0, 2.651), (0.0, -1.216, 2.523), (-0.375, -1.0, 2.331), (-0.375, -1.0, 2.842), (-1.0, -1.216, 2.523), (0.0, -1.0, 2.651), (-0.375, -1.216, 2.587), (-0.875, -1.216, 2.587), (-0.625, -1.0, 2.715), (-0.875, -1.0, 2.715), (-0.125, -1.0, 2.715), (-0.375, -1.0, 2.715), (-0.25, -1.0, 2.395), (-0.125, -1.216, 2.459), (-0.375, -1.216, 2.459), (-0.75, -1.0, 2.395), (-0.625, -1.216, 2.459), (-0.875, -1.216, 2.459), (-0.125, -1.0, 2.395), (-0.375, -1.0, 2.395), (-0.625, -1.0, 2.395), (-0.875, -1.0, 2.395)], [], [(8, 105, 97, 113, 92, 117, 99, 109, 6, 2, 5), (7, 8, 5, 3), (1, 4, 104, 96, 112, 91, 116, 98, 108, 8, 7), (242, 326, 325, 327, 246, 348, 334, 357, 330, 360, 337, 351, 317, 313), (7, 8, 17, 16), (4, 1, 10, 194, 178, 205, 173, 209, 182, 198, 13, 72, 67, 76), (8, 105, 97, 113, 92, 117, 99, 109, 6, 15, 17), (4, 104, 96, 112, 91, 116, 98, 108, 8, 20, 18), (5, 8, 20, 19), (38, 35, 43, 46, 44, 36), (250, 248, 319, 321), (246, 283, 267, 294, 258, 290, 263, 279, 243, 350, 376, 370, 375, 352, 374, 367, 373, 348), (252, 253, 324, 323), (16, 17, 29, 28), (243, 279, 263, 290, 258, 294, 267, 283, 246, 327, 325, 326, 242, 248, 244, 247, 245, 249), (19, 20, 32, 31), (17, 15, 27, 29), (9, 71, 66, 75, 13, 197, 181, 208, 176, 212, 185, 201, 25, 21), (18, 20, 32, 30), (46, 43, 50, 54), (235, 232, 244, 315, 318, 316, 245, 233), (37, 34, 42, 45), (42, 48, 56, 51), (39, 33, 41, 47), (35, 39, 47, 43), (44, 46, 54, 49), (384, 380, 392, 396, 390, 427, 411, 438, 406, 442, 415, 431, 378), (47, 41, 52, 55), (33, 229, 37, 45, 41), (10, 194, 178, 205, 173, 209, 182, 198, 13, 75, 66, 71, 9, 15, 11, 14, 12, 16), (22, 195, 179, 206, 174, 210, 183, 199, 25, 21, 27, 23, 26, 24, 28), (45, 42, 51, 53), (48, 44, 49, 56), (43, 47, 55, 50), (41, 45, 53, 52), (53, 51, 59, 61), (49, 54, 62, 57), (50, 55, 63, 58), (56, 49, 57, 64), (54, 50, 58, 62), (51, 56, 64, 59), (55, 52, 60, 63), (52, 53, 61, 60), (130, 121, 152, 154), (101, 122, 139, 137), (109, 99, 161, 163), (72, 13, 75, 82, 81, 85, 74, 4, 76, 67), (86, 89, 88, 83, 80, 84, 70, 87), (83, 71, 9, 77, 68, 73, 0, 70, 84, 80), (81, 82, 78, 69, 79, 65, 74, 85), (126, 121, 144, 147), (125, 99, 155, 159), (99, 117, 157, 155), (118, 94, 131, 133), (102, 124, 164, 162), (6, 109, 169, 167), (128, 124, 171, 172), (119, 127, 135, 134), (122, 129, 142, 139), (122, 101, 143, 145), (121, 126, 153, 152), (134, 135, 132, 131), (131, 132, 136, 133), (129, 118, 133, 136), (94, 119, 134, 131), (127, 110, 132, 135), (110, 129, 136, 132), (141, 140, 137, 138), (138, 137, 139, 142), (127, 123, 140, 141), (123, 101, 137, 140), (110, 127, 141, 138), (129, 110, 138, 142), (146, 147, 144, 143), (143, 144, 148, 145), (121, 130, 148, 144), (123, 126, 147, 146), (130, 122, 145, 148), (101, 123, 146, 143), (153, 151, 149, 152), (152, 149, 150, 154), (113, 130, 154, 150), (117, 92, 149, 151), (92, 113, 150, 149), (126, 117, 151, 153), (156, 159, 160, 158), (159, 155, 157, 160), (126, 123, 158, 160), (123, 102, 156, 158), (102, 125, 159, 156), (117, 126, 160, 157), (168, 170, 167, 169, 172, 171), (124, 128, 166, 164), (99, 125, 165, 161), (125, 102, 162, 165), (128, 109, 163, 166), (383, 377, 389, 395, 391, 379), (124, 100, 168, 171), (109, 128, 172, 169), (236, 230, 242, 248, 244, 232), (166, 163, 161, 165, 162, 164), (13, 198, 182, 209, 173, 205, 178, 194, 10, 200, 228, 222, 227, 202, 226, 219, 225, 197), (225, 219, 226, 202, 227, 222, 228, 200, 184, 224, 193, 223, 187, 221, 192, 220, 181, 197), (190, 216, 180, 196, 22, 195, 179, 206, 174, 210, 183, 199, 25, 201, 185, 217, 191, 218, 186, 215), (177, 213, 188, 203, 176, 208, 181, 220, 192, 221, 187, 223, 193, 224, 184, 211, 175, 214, 189, 204), (249, 250, 321, 320), (251, 253, 324, 322), (382, 379, 391, 394, 392, 380), (237, 238, 250, 249), (2, 6, 167, 170, 168, 100, 120, 90, 111, 95, 103, 0, 73, 68, 77, 9, 21, 27, 23, 11), (240, 241, 253, 252), (238, 236, 248, 250), (230, 255, 254, 256, 234, 281, 265, 292, 260, 296, 269, 285, 246, 242), (239, 241, 253, 251), (231, 278, 262, 289, 257, 293, 266, 282, 234, 256, 254, 255, 230, 236, 232, 235, 233, 237), (243, 279, 263, 290, 258, 294, 267, 283, 246, 242, 248, 244, 247, 245, 249), (234, 282, 266, 293, 257, 289, 262, 278, 231, 284, 312, 306, 311, 286, 310, 303, 309, 281), (309, 303, 310, 286, 311, 306, 312, 284, 268, 308, 277, 307, 271, 305, 276, 304, 265, 281), (274, 300, 264, 280, 243, 279, 263, 290, 258, 294, 267, 283, 246, 285, 269, 301, 275, 302, 270, 299), (261, 297, 272, 287, 260, 292, 265, 304, 276, 305, 271, 307, 277, 308, 268, 295, 259, 298, 273, 288), (124, 102, 123, 127, 119, 94, 118, 129, 122, 130, 113, 97, 105, 8, 108, 98, 116, 91, 112, 96, 104, 4, 106, 74, 114, 93, 115, 70, 107, 0, 103, 95, 111, 90, 120, 100), (314, 346, 332, 355, 328, 358, 335, 349, 317, 313, 319, 315, 318, 316, 320), (373, 367, 374, 352, 375, 370, 376, 350, 336, 372, 345, 371, 339, 369, 344, 368, 334, 348), (342, 364, 333, 347, 314, 346, 332, 355, 328, 358, 335, 349, 317, 351, 337, 365, 343, 366, 338, 363), (331, 361, 340, 353, 330, 357, 334, 368, 344, 369, 339, 371, 345, 372, 336, 359, 329, 362, 341, 354), (249, 245, 316, 320, 314, 347, 333, 356, 329, 359, 336, 350, 243), (237, 233, 245, 249, 243, 280, 264, 291, 259, 295, 268, 284, 231), (248, 242, 313, 319, 315, 244), (384, 385, 397, 396), (7, 3, 12, 24, 28, 22, 196, 180, 207, 175, 211, 184, 200, 10, 1), (387, 388, 400, 399), (385, 383, 395, 397), (377, 402, 401, 403, 381, 428, 412, 439, 407, 443, 416, 432, 393, 389), (386, 388, 400, 398), (378, 425, 409, 436, 404, 440, 413, 429, 381, 403, 401, 402, 377, 383, 379, 382, 380, 384), (390, 426, 410, 437, 405, 441, 414, 430, 393, 389, 395, 391, 394, 392, 396), (381, 429, 413, 440, 404, 436, 409, 425, 378, 431, 459, 453, 458, 433, 457, 450, 456, 428), (456, 450, 457, 433, 458, 453, 459, 431, 415, 455, 424, 454, 418, 452, 423, 451, 412, 428), (421, 447, 411, 427, 390, 426, 410, 437, 405, 441, 414, 430, 393, 432, 416, 448, 422, 449, 417, 446), (408, 444, 419, 434, 407, 439, 412, 451, 423, 452, 418, 454, 424, 455, 415, 442, 406, 445, 420, 435), (40, 36, 44, 48, 42, 34), (3, 5, 2, 11, 23, 26, 24, 12)])
me_plane_001.use_remesh_preserve_volume = False
me_plane_001.use_remesh_preserve_attributes = False
me_plane_001.use_mirror_vertex_groups = False
me_plane_001.update()

# ---- objects
ob_highway_building_001 = bpy.data.objects.new('Highway Building.001', me_plane_000)
ob_highway_building = bpy.data.objects.new('Highway Building', me_plane_001)

# ---- transforms, parenting, visibility, modifiers, constraints
ob_highway_building_001.location = (140.8, -168.7, 1.425)
ob_highway_building_001.rotation_euler = (0.0, -0.0, -1.571)
ob_highway_building_001.scale = (18.86, 18.86, 18.86)
ob_highway_building_001.lineart.crease_threshold = 0.0
ob_highway_building.location = (-129.5, 196.7, 1.425)
ob_highway_building.scale = (16.56, 16.56, 16.56)
ob_highway_building.lineart.crease_threshold = 0.0

# ---- collection membership
col_collection_1.objects.link(ob_highway_building_001)
col_collection_1.objects.link(ob_highway_building)

# ---- scene / render settings (as saved in the file)
scene.frame_start = 1; scene.frame_end = 250; scene.frame_set(1)
scene.render.engine = 'BLENDER_EEVEE_NEXT'
scene.render.image_settings.color_mode = 'RGB'
scene.render.image_settings.compression = 90
scene.render.resolution_percentage = 50
scene.render.dither_intensity = 0.0
scene.render.bake_margin = 2
scene.render.bake_bias = 0.0
scene.cycles.use_denoising = False
scene.cycles.samples = 10
scene.cycles.sampling_pattern = 'TABULATED_SOBOL'
scene.cycles.light_sampling_threshold = 0.0
scene.cycles.use_adaptive_sampling = False
scene.cycles.use_light_tree = False
scene.cycles.blur_glossy = 0.0
scene.cycles.volume_bounces = 1
scene.cycles.pixel_filter_type = 'GAUSSIAN'
scene.cycles.sample_clamp_indirect = 0.0
scene.view_settings.view_transform = 'Standard'
bpy.context.view_layer.update()

# ---- added for rendering (the .blend has no active camera and no usable light): camera, sun
cam_auto = bpy.data.cameras.new('AutoCamera')
cam_auto.lens = 50.0
cam_auto.sensor_width = 36.0
cam_auto.clip_end = 8246.37
ob_auto_camera = bpy.data.objects.new('AutoCamera', cam_auto)
scene.collection.objects.link(ob_auto_camera)
ob_auto_camera.location = (476.701, -551.013, 408.235)
ob_auto_camera.rotation_euler = (1.09748, -7.21219e-08, 0.694738)
scene.camera = ob_auto_camera
light_auto_sun = bpy.data.lights.new('AutoSun', 'SUN')
light_auto_sun.energy = 3.0
light_auto_sun.angle = 0.0523599
ob_auto_sun = bpy.data.objects.new('AutoSun', light_auto_sun)
scene.collection.objects.link(ob_auto_sun)
ob_auto_sun.rotation_euler = (0.872665, 0.174533, 0.523599)
bpy.context.view_layer.update()
